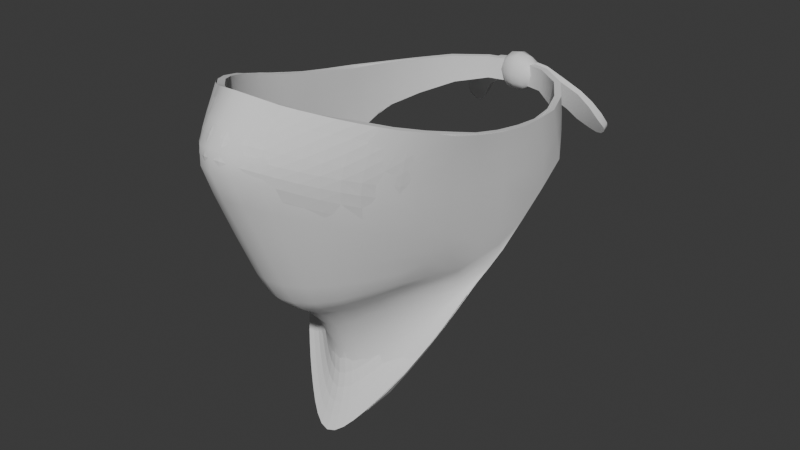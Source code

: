 # Source: Attire_Accessory_Mask_Bandana.blend  (saved by Blender 4.3.34; exported with 4.5.12 LTS)
import bpy
from mathutils import Matrix  # noqa: F401  (used for matrix-valued properties, if any)

bpy.ops.wm.read_factory_settings(use_empty=True)
scene = bpy.context.scene
scene.name = 'Scene'

# ---- world
world_world = bpy.data.worlds.new('World'); scene.world = world_world
world_world.use_nodes = True; world_world.node_tree.nodes.clear()
_N = world_world.node_tree.nodes; _L = world_world.node_tree.links
n0 = _N.new('ShaderNodeOutputWorld'); n0.name = 'World Output'; n0.location = (300, 300)
n1 = _N.new('ShaderNodeBackground'); n1.name = 'Background'; n1.location = (10, 300)
n1.inputs[0].default_value = (0.05088, 0.05088, 0.05088, 1.0)
_L.new(n1.outputs[0], n0.inputs[0])
n0.is_active_output = True
world_world.color = (0.05088, 0.05088, 0.05088)
world_world.use_sun_shadow = False
world_world.sun_shadow_jitter_overblur = 0.0

# ---- meshes
me_attire_accessory_mask_bandana = bpy.data.meshes.new('Attire_Accessory_Mask_Bandana')
me_attire_accessory_mask_bandana.from_pydata([(0.009589, 0.07183, 1.604), (0.0, -0.1341, 1.645), (0.01839, -0.1273, 1.641), (0.04185, -0.1072, 1.633), (0.05845, -0.08134, 1.625), (0.06301, -0.05114, 1.616), (0.0625, -0.01634, 1.609), (0.03547, 0.0569, 1.604), (0.05595, 0.01883, 1.605), (0.008971, 0.07189, 1.592), (0.03454, 0.058, 1.589), (0.05818, 0.02325, 1.578), (0.05998, -0.009837, 1.558), (0.05515, -0.02947, 1.538), (0.03222, -0.06563, 1.485), (0.0, -0.08402, 1.447), (0.01753, -0.07655, 1.463), (0.0444, -0.05123, 1.51), (0.0, -0.1501, 1.625), (0.06268, -0.0145, 1.587), (0.01842, -0.14, 1.62), (0.0388, -0.1147, 1.61), (0.05313, -0.08242, 1.599), (0.06018, -0.04883, 1.59), (0.0, -0.0768, 1.478), (0.014, -0.0717, 1.487), (0.02607, -0.06301, 1.501), (0.03945, -0.04984, 1.517), (0.0, -0.1454, 1.6), (0.01788, -0.1348, 1.595), (0.03656, -0.1097, 1.584), (0.04927, -0.07628, 1.572), (0.05549, -0.04167, 1.557), (0.0, -0.08647, 1.511), (0.01284, -0.08256, 1.515), (0.02583, -0.0703, 1.523), (0.03939, -0.05279, 1.532), (0.05395, -0.03605, 1.546), (0.0, -0.1106, 1.533), (0.0, -0.124, 1.552), (0.01661, -0.1162, 1.551), (0.01553, -0.1044, 1.534), (0.0335, -0.09432, 1.551), (0.03079, -0.085, 1.538), (0.04619, -0.06714, 1.553), (0.04327, -0.05973, 1.542), (0.00878, -0.1325, 1.644), (0.02966, -0.1184, 1.637), (0.06304, -0.034, 1.612), (0.06224, -0.06698, 1.62), (0.05989, 0.00119, 1.607), (0.04723, 0.03915, 1.604), (0.05191, -0.09503, 1.629), (0.01889, 0.0695, 1.604), (0.01818, 0.06933, 1.592), (0.04719, 0.0417, 1.585), (0.06026, 0.005646, 1.569), (0.03852, -0.05937, 1.497), (0.008565, -0.08142, 1.453), (0.02534, -0.07129, 1.474), (0.04986, -0.04054, 1.525), (0.06212, -0.03166, 1.587), (0.009126, -0.1475, 1.623), (0.0285, -0.1287, 1.615), (0.04733, -0.09922, 1.604), (0.05753, -0.06574, 1.594), (0.01846, -0.135, 1.63), (0.0, -0.1435, 1.634), (0.04029, -0.112, 1.621), (0.05553, -0.08246, 1.612), (0.06158, -0.05039, 1.604), (0.06271, -0.01571, 1.6), (0.05713, 0.02112, 1.591), (0.05104, -0.05486, 1.555), (0.007253, -0.07522, 1.481), (0.02009, -0.06768, 1.494), (0.03252, -0.0572, 1.509), (0.0414, -0.05035, 1.513), (0.02863, -0.06353, 1.492), (0.0, -0.07917, 1.462), (0.01562, -0.07302, 1.474), (0.04729, -0.04016, 1.528), (0.0, -0.07907, 1.495), (0.01295, -0.07491, 1.501), (0.02508, -0.06524, 1.512), (0.03898, -0.05029, 1.525), (0.0536, -0.03145, 1.541), (0.0, -0.1509, 1.615), (0.01815, -0.1399, 1.61), (0.03758, -0.1141, 1.598), (0.05138, -0.08001, 1.585), (0.05843, -0.04624, 1.577), (0.05306, -0.0605, 1.567), (0.04389, -0.09321, 1.577), (0.02734, -0.1237, 1.59), (0.008863, -0.1425, 1.599), (0.06205, -0.01271, 1.572), (0.05906, -0.02772, 1.559), (0.04688, -0.04362, 1.537), (0.03262, -0.06174, 1.528), (0.01926, -0.07739, 1.519), (0.006459, -0.08555, 1.512), (0.05798, -0.02255, 1.546), (0.04875, -0.04777, 1.543), (0.04042, -0.08067, 1.551), (0.03236, -0.0896, 1.543), (0.03732, -0.0725, 1.54), (0.0253, -0.1066, 1.551), (0.0161, -0.1104, 1.54), (0.02354, -0.09612, 1.536), (0.008212, -0.122, 1.552), (0.0, -0.1174, 1.54), (0.007687, -0.1092, 1.533), (0.01387, -0.09366, 1.527), (0.0, -0.09848, 1.524), (0.01731, -0.1256, 1.573), (0.0, -0.1347, 1.576), (0.03498, -0.102, 1.566), (0.02814, -0.07778, 1.532), (0.04737, -0.07224, 1.561), (0.041, -0.05638, 1.537), (0.05773, -0.0262, 1.55), (0.00898, -0.1415, 1.633), (0.02913, -0.1247, 1.626), (0.04939, -0.09792, 1.617), (0.05963, -0.0669, 1.608), (0.06261, -0.03304, 1.6), (0.04735, 0.04053, 1.595), (0.0482, -0.04042, 1.525), (0.03491, -0.05785, 1.502), (0.02233, -0.06841, 1.483), (0.008078, -0.07724, 1.466), (0.006641, -0.07788, 1.497), (0.01895, -0.07071, 1.507), (0.03177, -0.0584, 1.518), (0.04652, -0.04127, 1.532), (0.0609, -0.02952, 1.574), (0.05543, -0.06321, 1.58), (0.04563, -0.09757, 1.591), (0.02802, -0.1284, 1.605), (0.009068, -0.148, 1.614), (0.04779, -0.04546, 1.54), (0.0348, -0.06711, 1.535), (0.02106, -0.08693, 1.529), (0.02642, -0.1153, 1.569), (0.05185, -0.05763, 1.56), (0.04198, -0.08693, 1.563), (0.008547, -0.1323, 1.575), (0.0391, -0.07644, 1.544), (0.02452, -0.1013, 1.541), (0.007948, -0.1157, 1.54), (0.006879, -0.0974, 1.525), (0.05724, -0.02445, 1.547), (0.06139, 0.003618, 1.588), (0.008232, 0.0687, 1.604), (-3.273e-05, -0.1314, 1.642), (0.01621, -0.1251, 1.64), (0.03908, -0.1051, 1.633), (0.05522, -0.08005, 1.625), (0.05959, -0.05067, 1.616), (0.059, -0.01666, 1.609), (0.03291, 0.05454, 1.604), (0.05272, 0.01768, 1.605), (0.007689, 0.06831, 1.592), (0.03206, 0.05556, 1.589), (0.05486, 0.02218, 1.578), (0.05651, -0.009756, 1.558), (0.05225, -0.02752, 1.538), (0.0316, -0.06243, 1.484), (0.0, -0.0807, 1.446), (0.01695, -0.07329, 1.462), (0.04365, -0.04826, 1.509), (-2.147e-05, -0.1468, 1.624), (0.05919, -0.0146, 1.587), (0.01597, -0.1375, 1.62), (0.03589, -0.1128, 1.61), (0.04987, -0.08125, 1.599), (0.05676, -0.04826, 1.591), (0.0, -0.0733, 1.478), (0.01229, -0.06865, 1.487), (0.02399, -0.06021, 1.501), (0.03717, -0.04724, 1.517), (0.0, -0.1421, 1.602), (0.01577, -0.1323, 1.596), (0.03377, -0.1078, 1.585), (0.04609, -0.07512, 1.573), (0.05219, -0.04082, 1.558), (0.0, -0.08357, 1.513), (0.01065, -0.08041, 1.517), (0.02307, -0.0687, 1.525), (0.03653, -0.05124, 1.533), (0.05076, -0.03503, 1.547), (0.0, -0.1083, 1.536), (0.0, -0.1209, 1.554), (0.01453, -0.1137, 1.553), (0.01372, -0.1026, 1.537), (0.03066, -0.09267, 1.552), (0.02826, -0.08388, 1.54), (0.04311, -0.06605, 1.554), (0.04044, -0.05872, 1.544), (0.007383, -0.1301, 1.642), (0.02714, -0.1162, 1.636), (0.05955, -0.03392, 1.612), (0.05888, -0.06609, 1.621), (0.05645, 0.0005995, 1.606), (0.04426, 0.03736, 1.604), (0.04885, -0.09332, 1.629), (0.01735, 0.06643, 1.604), (0.0167, 0.06623, 1.592), (0.04426, 0.03983, 1.584), (0.05678, 0.00524, 1.57), (0.03787, -0.05625, 1.496), (0.008226, -0.07812, 1.452), (0.02471, -0.06806, 1.472), (0.049, -0.03772, 1.523), (0.05864, -0.03137, 1.588), (0.007476, -0.1445, 1.623), (0.02578, -0.1265, 1.615), (0.04421, -0.09767, 1.605), (0.05419, -0.06489, 1.595), (0.01616, -0.1328, 1.629), (-2.748e-05, -0.1408, 1.632), (0.03745, -0.11, 1.621), (0.05228, -0.08124, 1.613), (0.05814, -0.04991, 1.604), (0.05921, -0.01596, 1.6), (0.009664, 0.06815, 1.598), (0.03264, 0.05515, 1.596), (0.05388, 0.01995, 1.591), (0.04789, -0.05385, 1.556), (0.006148, -0.0719, 1.481), (0.01813, -0.06478, 1.494), (0.03034, -0.05449, 1.508), (0.04011, -0.04742, 1.512), (0.0275, -0.06037, 1.491), (0.0, -0.07579, 1.461), (0.01467, -0.06976, 1.473), (0.04488, -0.03769, 1.527), (0.0, -0.07569, 1.496), (0.01079, -0.07229, 1.502), (0.02242, -0.06306, 1.513), (0.03618, -0.04824, 1.525), (0.05049, -0.02993, 1.541), (0.0, -0.1474, 1.616), (0.01584, -0.1373, 1.611), (0.03474, -0.1121, 1.599), (0.04816, -0.07885, 1.586), (0.05505, -0.04557, 1.577), (0.04979, -0.05957, 1.568), (0.04086, -0.09173, 1.578), (0.02486, -0.1214, 1.591), (0.007483, -0.1395, 1.6), (0.05857, -0.01273, 1.572), (0.05565, -0.02721, 1.559), (0.04394, -0.04225, 1.539), (0.02979, -0.0602, 1.529), (0.01668, -0.07559, 1.521), (0.005094, -0.08292, 1.514), (0.05473, -0.02129, 1.546), (0.04578, -0.04673, 1.545), (0.03742, -0.07934, 1.553), (0.02961, -0.08817, 1.544), (0.03469, -0.07152, 1.542), (0.02275, -0.1046, 1.552), (0.01411, -0.1081, 1.542), (0.02125, -0.09469, 1.538), (0.006963, -0.1191, 1.553), (0.0, -0.1146, 1.542), (0.006678, -0.107, 1.536), (0.01197, -0.09192, 1.529), (0.0, -0.09618, 1.527), (0.01523, -0.123, 1.574), (0.0, -0.1315, 1.577), (0.03218, -0.1002, 1.567), (0.02558, -0.07662, 1.534), (0.04424, -0.07108, 1.562), (0.03828, -0.05525, 1.539), (0.05436, -0.02565, 1.551), (0.007486, -0.1389, 1.631), (0.02651, -0.1226, 1.625), (0.04631, -0.09629, 1.617), (0.05626, -0.06605, 1.608), (0.05913, -0.03291, 1.6), (0.0171, 0.06639, 1.598), (0.04441, 0.03868, 1.594), (0.04678, -0.03762, 1.524), (0.03372, -0.05478, 1.501), (0.02126, -0.0652, 1.482), (0.00748, -0.0739, 1.465), (0.005229, -0.07481, 1.498), (0.01645, -0.06837, 1.507), (0.02903, -0.05628, 1.519), (0.04362, -0.03936, 1.533), (0.05746, -0.0291, 1.574), (0.05211, -0.06233, 1.581), (0.04255, -0.09606, 1.592), (0.02542, -0.1261, 1.605), (0.0075, -0.1449, 1.614), (0.04493, -0.04438, 1.542), (0.03214, -0.06603, 1.537), (0.01871, -0.08555, 1.531), (0.02393, -0.1131, 1.571), (0.04863, -0.05665, 1.561), (0.03896, -0.08551, 1.564), (0.007251, -0.1293, 1.576), (0.03621, -0.0753, 1.546), (0.02202, -0.09953, 1.543), (0.006808, -0.113, 1.542), (0.005776, -0.09527, 1.528), (0.05389, -0.02348, 1.547), (0.05793, 0.003097, 1.588), (-1.323e-09, 0.07194, 1.587), (-1.323e-09, 0.06362, 1.598), (-1.323e-09, 0.06778, 1.589), (-1.323e-09, 0.06473, 1.593), (-1.323e-09, 0.07194, 1.609), (-1.323e-09, 0.06473, 1.604), (-1.323e-09, 0.06778, 1.608), (-1.323e-09, 0.08026, 1.598), (-1.323e-09, 0.0761, 1.589), (-1.323e-09, 0.07915, 1.593), (-1.323e-09, 0.0761, 1.608), (-1.323e-09, 0.07915, 1.604), (0.00554, 0.07194, 1.589), (0.005306, 0.06796, 1.59), (0.00554, 0.06473, 1.598), (0.005306, 0.06581, 1.593), (0.00554, 0.07194, 1.608), (0.005306, 0.06796, 1.606), (0.005306, 0.06581, 1.604), (0.005306, 0.07592, 1.59), (0.00554, 0.07915, 1.598), (0.005306, 0.07807, 1.593), (0.01008, 0.07578, 1.598), (0.008569, 0.07592, 1.593), (0.005306, 0.07592, 1.606), (0.009152, 0.07519, 1.604), (0.005306, 0.07807, 1.604), (0.01269, 0.07646, 1.591), (0.01527, 0.07558, 1.603), (0.01964, 0.07908, 1.587), (0.0251, 0.07719, 1.598), (0.02603, 0.08364, 1.581), (0.0342, 0.08055, 1.592), (0.0304, 0.08789, 1.576), (0.03939, 0.09508, 1.569), (0.03514, 0.09244, 1.572), (0.03974, 0.08401, 1.586), (0.04345, 0.08845, 1.579), (0.04537, 0.09211, 1.573), (0.04468, 0.09415, 1.57), (0.04235, 0.09533, 1.568), (0.01279, 0.07279, 1.59), (0.01533, 0.07191, 1.602), (0.02012, 0.07538, 1.586), (0.02555, 0.07347, 1.597), (0.02652, 0.0801, 1.58), (0.03472, 0.07699, 1.591), (0.03082, 0.08434, 1.574), (0.03952, 0.09169, 1.566), (0.03542, 0.08901, 1.569), (0.04018, 0.08043, 1.584), (0.04376, 0.08501, 1.576), (0.04551, 0.08872, 1.571), (0.0447, 0.0908, 1.568), (0.04237, 0.09198, 1.566)], [], [(1, 67, 122, 46), (67, 18, 62, 122), (122, 62, 20, 66), (46, 122, 66, 2), (3, 47, 123, 68), (47, 2, 66, 123), (123, 66, 20, 63), (68, 123, 63, 21), (4, 52, 124, 69), (52, 3, 68, 124), (124, 68, 21, 64), (69, 124, 64, 22), (5, 49, 125, 70), (49, 4, 69, 125), (125, 69, 22, 65), (70, 125, 65, 23), (19, 71, 126, 61), (71, 6, 48, 126), (126, 48, 5, 70), (61, 126, 70, 23), (53, 54, 9, 0), (7, 127, 10), (8, 72, 127, 51), (72, 11, 55, 127), (17, 60, 128, 77), (13, 81, 128), (27, 77, 128, 81), (14, 57, 129, 78), (57, 17, 77, 129), (129, 77, 27, 76), (78, 129, 76, 26), (14, 78, 130, 59), (78, 26, 75, 130), (130, 75, 25, 80), (59, 130, 80, 16), (15, 58, 131, 79), (58, 16, 80, 131), (131, 80, 25, 74), (79, 131, 74, 24), (34, 101, 132, 83), (101, 33, 82, 132), (132, 82, 24, 74), (83, 132, 74, 25), (35, 100, 133, 84), (100, 34, 83, 133), (133, 83, 25, 75), (84, 133, 75, 26), (35, 84, 134, 99), (84, 26, 76, 134), (134, 76, 27, 85), (99, 134, 85, 36), (36, 85, 135, 98), (85, 27, 81, 135), (135, 81, 13, 86), (98, 135, 86, 37), (12, 96, 136, 97), (96, 19, 61, 136), (136, 61, 23, 91), (97, 136, 91, 32), (22, 90, 137, 65), (90, 31, 92, 137), (137, 92, 32, 91), (65, 137, 91, 23), (21, 89, 138, 64), (89, 30, 93, 138), (138, 93, 31, 90), (64, 138, 90, 22), (21, 63, 139, 89), (63, 20, 88, 139), (139, 88, 29, 94), (89, 139, 94, 30), (20, 62, 140, 88), (62, 18, 87, 140), (140, 87, 28, 95), (88, 140, 95, 29), (45, 120, 141, 103), (36, 98, 141, 120), (37, 103, 141), (43, 118, 142, 106), (118, 35, 99, 142), (142, 99, 36, 120), (106, 142, 120, 45), (43, 109, 143, 118), (109, 41, 113, 143), (143, 113, 34, 100), (118, 143, 100, 35), (30, 94, 144, 117), (94, 29, 115, 144), (144, 115, 40, 107), (117, 144, 107, 42), (31, 119, 145, 92), (44, 73, 145, 119), (32, 92, 145), (30, 117, 146, 93), (117, 42, 104, 146), (146, 104, 44, 119), (93, 146, 119, 31), (29, 95, 147, 115), (95, 28, 116, 147), (147, 116, 39, 110), (115, 147, 110, 40), (148, 45, 44), (73, 103, 37, 32), (44, 104, 148), (104, 42, 105, 148), (148, 105, 43, 106), (148, 106, 45), (42, 107, 149, 105), (107, 40, 108, 149), (149, 108, 41, 109), (105, 149, 109, 43), (40, 110, 150, 108), (110, 39, 111, 150), (150, 111, 38, 112), (108, 150, 112, 41), (41, 112, 151, 113), (112, 38, 114, 151), (151, 114, 33, 101), (113, 151, 101, 34), (12, 97, 121), (37, 86, 152, 121), (13, 102, 152, 86), (12, 121, 152), (96, 12, 56), (6, 71, 50), (71, 19, 153, 50), (19, 96, 56, 153), (50, 153, 72, 8), (56, 11, 72, 153), (60, 13, 128), (102, 12, 152), (37, 121, 97, 32), (44, 45, 103, 73), (73, 32, 145), (98, 37, 141), (155, 200, 278, 221), (221, 278, 216, 172), (278, 220, 174, 216), (200, 156, 220, 278), (157, 222, 279, 201), (201, 279, 220, 156), (279, 217, 174, 220), (222, 175, 217, 279), (158, 223, 280, 206), (206, 280, 222, 157), (280, 218, 175, 222), (223, 176, 218, 280), (159, 224, 281, 203), (203, 281, 223, 158), (281, 219, 176, 223), (224, 177, 219, 281), (173, 215, 282, 225), (225, 282, 202, 160), (282, 224, 159, 202), (215, 177, 224, 282), (161, 207, 283, 227), (227, 283, 208, 164), (283, 226, 163, 208), (207, 154, 226, 283), (162, 205, 284, 228), (228, 284, 209, 165), (284, 227, 164, 209), (205, 161, 227, 284), (171, 233, 285, 214), (167, 285, 237), (181, 237, 285, 233), (168, 234, 286, 211), (211, 286, 233, 171), (286, 232, 181, 233), (234, 180, 232, 286), (168, 213, 287, 234), (234, 287, 231, 180), (287, 236, 179, 231), (213, 170, 236, 287), (169, 235, 288, 212), (212, 288, 236, 170), (288, 230, 179, 236), (235, 178, 230, 288), (188, 239, 289, 257), (257, 289, 238, 187), (289, 230, 178, 238), (239, 179, 230, 289), (189, 240, 290, 256), (256, 290, 239, 188), (290, 231, 179, 239), (240, 180, 231, 290), (189, 255, 291, 240), (240, 291, 232, 180), (291, 241, 181, 232), (255, 190, 241, 291), (190, 254, 292, 241), (241, 292, 237, 181), (292, 242, 167, 237), (254, 191, 242, 292), (166, 253, 293, 252), (252, 293, 215, 173), (293, 247, 177, 215), (253, 186, 247, 293), (176, 219, 294, 246), (246, 294, 248, 185), (294, 247, 186, 248), (219, 177, 247, 294), (175, 218, 295, 245), (245, 295, 249, 184), (295, 246, 185, 249), (218, 176, 246, 295), (175, 245, 296, 217), (217, 296, 244, 174), (296, 250, 183, 244), (245, 184, 250, 296), (174, 244, 297, 216), (216, 297, 243, 172), (297, 251, 182, 243), (244, 183, 251, 297), (199, 259, 298, 276), (190, 276, 298, 254), (191, 298, 259), (197, 262, 299, 274), (274, 299, 255, 189), (299, 276, 190, 255), (262, 199, 276, 299), (197, 274, 300, 265), (265, 300, 269, 195), (300, 256, 188, 269), (274, 189, 256, 300), (184, 273, 301, 250), (250, 301, 271, 183), (301, 263, 194, 271), (273, 196, 263, 301), (185, 248, 302, 275), (198, 275, 302, 229), (186, 302, 248), (184, 249, 303, 273), (273, 303, 260, 196), (303, 275, 198, 260), (249, 185, 275, 303), (183, 271, 304, 251), (251, 304, 272, 182), (304, 266, 193, 272), (271, 194, 266, 304), (305, 198, 199), (229, 186, 191, 259), (198, 305, 260), (260, 305, 261, 196), (305, 262, 197, 261), (305, 199, 262), (196, 261, 306, 263), (263, 306, 264, 194), (306, 265, 195, 264), (261, 197, 265, 306), (194, 264, 307, 266), (266, 307, 267, 193), (307, 268, 192, 267), (264, 195, 268, 307), (195, 269, 308, 268), (268, 308, 270, 192), (308, 257, 187, 270), (269, 188, 257, 308), (166, 277, 253), (191, 277, 309, 242), (167, 242, 309, 258), (166, 309, 277), (252, 210, 166), (160, 204, 225), (225, 204, 310, 173), (173, 310, 210, 252), (204, 162, 228, 310), (210, 310, 228, 165), (214, 285, 167), (258, 309, 166), (191, 186, 253, 277), (198, 229, 259, 199), (229, 302, 186), (254, 298, 191), (51, 205, 162, 8), (102, 258, 166, 12), (4, 158, 206, 52), (13, 167, 258, 102), (52, 206, 157, 3), (0, 154, 207, 53), (53, 207, 161, 7), (54, 208, 163, 9), (10, 164, 208, 54), (55, 209, 164, 10), (11, 165, 209, 55), (56, 210, 165, 11), (12, 166, 210, 56), (57, 211, 171, 17), (14, 168, 211, 57), (58, 212, 170, 16), (15, 169, 212, 58), (59, 213, 168, 14), (2, 156, 200, 46), (16, 170, 213, 59), (46, 200, 155, 1), (60, 214, 167, 13), (3, 157, 201, 47), (17, 171, 214, 60), (47, 201, 156, 2), (6, 160, 202, 48), (48, 202, 159, 5), (5, 159, 203, 49), (49, 203, 158, 4), (8, 162, 204, 50), (50, 204, 160, 6), (7, 161, 205, 51), (311, 323, 324, 313), (323, 9, 163, 324), (226, 325, 326, 163), (312, 314, 326, 325), (314, 313, 324, 326), (324, 163, 326), (315, 317, 328, 327), (317, 316, 329, 328), (312, 325, 329, 316), (325, 226, 154, 329), (0, 327, 328, 154), (328, 329, 154), (311, 319, 330, 323), (319, 320, 332, 330), (318, 331, 332, 320), (331, 333, 334, 332), (9, 334, 338, 352), (9, 323, 330, 334), (330, 332, 334), (315, 327, 335, 321), (327, 0, 336, 335), (336, 0, 353, 339), (333, 331, 337, 336), (318, 322, 337, 331), (322, 321, 335, 337), (335, 336, 337), (347, 348, 346, 344), (351, 345, 349, 350), (341, 343, 342, 340), (339, 341, 340, 338), (348, 349, 345, 346), (343, 347, 344, 342), (361, 358, 360, 362), (365, 364, 363, 359), (355, 354, 356, 357), (353, 352, 354, 355), (362, 360, 359, 363), (357, 356, 358, 361), (348, 347, 361, 362), (347, 343, 357, 361), (344, 346, 360, 358), (334, 333, 338), (341, 339, 353, 355), (338, 340, 354, 352), (350, 349, 363, 364), (340, 342, 356, 354), (346, 345, 359, 360), (343, 341, 355, 357), (345, 351, 365, 359), (349, 348, 362, 363), (342, 344, 358, 356), (351, 350, 364, 365), (336, 339, 333), (338, 333, 339), (55, 10, 127), (51, 127, 7), (54, 53, 7, 10), (0, 9, 352, 353)])
me_attire_accessory_mask_bandana.polygons.foreach_set('use_smooth', [True] * 364)
_k = set([(0, 9), (0, 53), (0, 154), (0, 336), (0, 353), (1, 46), (2, 46), (2, 47), (3, 47), (3, 52), (4, 49), (4, 52), (5, 48), (5, 49), (6, 48), (6, 50), (7, 51), (7, 53), (8, 50), (8, 51), (9, 54), (9, 163), (9, 334), (9, 352), (10, 54), (10, 55), (11, 55), (11, 56), (12, 56), (12, 102), (13, 60), (13, 102), (14, 57), (14, 59), (15, 58), (15, 169), (16, 58), (16, 59), (17, 57), (17, 60), (154, 207), (154, 226), (155, 200), (156, 200), (156, 201), (157, 201), (157, 206), (158, 203), (158, 206), (159, 202), (159, 203), (160, 202), (160, 204), (161, 205), (161, 207), (162, 204), (162, 205), (163, 208), (163, 226), (164, 208), (164, 209), (165, 209), (165, 210), (166, 210), (166, 258), (167, 214), (167, 258), (168, 211), (168, 213), (169, 212), (170, 212), (170, 213), (171, 211), (171, 214), (333, 334), (333, 336), (334, 338), (336, 339), (338, 340), (339, 341), (340, 342), (341, 343), (342, 344), (343, 347), (344, 346), (345, 346), (345, 351), (347, 348), (348, 349), (349, 350), (350, 351), (352, 354), (353, 355), (354, 356), (355, 357), (356, 358), (357, 361), (358, 360), (359, 360), (359, 365), (361, 362), (362, 363), (363, 364), (364, 365)])
me_attire_accessory_mask_bandana.attributes.new('sharp_edge', 'BOOLEAN', 'EDGE').data.foreach_set('value', [ (min(e.vertices), max(e.vertices)) in _k for e in me_attire_accessory_mask_bandana.edges])
_uv = me_attire_accessory_mask_bandana.uv_layers.new(name='UVMap')
_uv.uv.foreach_set('vector', [0.0, 0.0, 0.0, 0.0, 0.0, 0.0, 0.0, 0.0, 0.0, 0.0, 0.0, 0.0, 0.0, 0.0, 0.0, 0.0, 0.0, 0.0, 0.0, 0.0, 0.0, 0.0, 0.0, 0.0, 0.0, 0.0, 0.0, 0.0, 0.0, 0.0, 0.0, 0.0, 0.0, 0.0, 0.0, 0.0, 0.0, 0.0, 0.0, 0.0, 0.0, 0.0, 0.0, 0.0, 0.0, 0.0, 0.0, 0.0, 0.0, 0.0, 0.0, 0.0, 0.0, 0.0, 0.0, 0.0, 0.0, 0.0, 0.0, 0.0, 0.0, 0.0, 0.0, 0.0, 0.0, 0.0, 0.0, 0.0, 0.0, 0.0, 0.0, 0.0, 0.0, 0.0, 0.0, 0.0, 0.0, 0.0, 0.0, 0.0, 0.0, 0.0, 0.0, 0.0, 0.0, 0.0, 0.0, 0.0, 0.0, 0.0, 0.0, 0.0, 0.0, 0.0, 0.0, 0.0, 0.0, 0.0, 0.0, 0.0, 0.0, 0.0, 0.0, 0.0, 0.0, 0.0, 0.0, 0.0, 0.0, 0.0, 0.0, 0.0, 0.0, 0.0, 0.0, 0.0, 0.0, 0.0, 0.0, 0.0, 0.0, 0.0, 0.0, 0.0, 0.0, 0.0, 0.0, 0.0, 0.0, 0.0, 0.0, 0.0, 0.0, 0.0, 0.0, 0.0, 0.0, 0.0, 0.0, 0.0, 0.0, 0.0, 0.0, 0.0, 0.0, 0.0, 0.0, 0.0, 0.0, 0.0, 0.0, 0.0, 0.0, 0.0, 0.0, 0.0, 0.0, 0.0, 0.0, 0.0, 0.0, 0.0, 0.0, 0.0, 0.0, 0.0, 0.0, 0.0, 0.0, 0.0, 0.0, 0.0, 0.0, 0.0, 0.0, 0.0, 0.0, 0.0, 0.0, 0.0, 0.0, 0.0, 0.0, 0.0, 0.0, 0.0, 0.0, 0.0, 0.0, 0.0, 0.0, 0.0, 0.0, 0.0, 0.0, 0.0, 0.0, 0.0, 0.0, 0.0, 0.0, 0.0, 0.0, 0.0, 0.0, 0.0, 0.0, 0.0, 0.0, 0.0, 0.0, 0.0, 0.0, 0.0, 0.0, 0.0, 0.0, 0.0, 0.0, 0.0, 0.0, 0.0, 0.0, 0.0, 0.0, 0.0, 0.0, 0.0, 0.0, 0.0, 0.0, 0.0, 0.0, 0.0, 0.0, 0.0, 0.0, 0.0, 0.0, 0.0, 0.0, 0.0, 0.0, 0.0, 0.0, 0.0, 0.0, 0.0, 0.0, 0.0, 0.0, 0.0, 0.0, 0.0, 0.0, 0.0, 0.0, 0.0, 0.0, 0.0, 0.0, 0.0, 0.0, 0.0, 0.0, 0.0, 0.0, 0.0, 0.0, 0.0, 0.0, 0.0, 0.0, 0.0, 0.0, 0.0, 0.0, 0.0, 0.0, 0.0, 0.0, 0.0, 0.0, 0.0, 0.0, 0.0, 0.0, 0.0, 0.0, 0.0, 0.0, 0.0, 0.0, 0.0, 0.0, 0.0, 0.0, 0.0, 0.0, 0.0, 0.0, 0.0, 0.0, 0.0, 0.0, 0.0, 0.0, 0.0, 0.0, 0.0, 0.0, 0.0, 0.0, 0.0, 0.0, 0.0, 0.0, 0.0, 0.0, 0.0, 0.0, 0.0, 0.0, 0.0, 0.0, 0.0, 0.0, 0.0, 0.0, 0.0, 0.0, 0.0, 0.0, 0.0, 0.0, 0.0, 0.0, 0.0, 0.0, 0.0, 0.0, 0.0, 0.0, 0.0, 0.0, 0.0, 0.0, 0.0, 0.0, 0.0, 0.0, 0.0, 0.0, 0.0, 0.0, 0.0, 0.0, 0.0, 0.0, 0.0, 0.0, 0.0, 0.0, 0.0, 0.0, 0.0, 0.0, 0.0, 0.0, 0.0, 0.0, 0.0, 0.0, 0.0, 0.0, 0.0, 0.0, 0.0, 0.0, 0.0, 0.0, 0.0, 0.0, 0.0, 0.0, 0.0, 0.0, 0.0, 0.0, 0.0, 0.0, 0.0, 0.0, 0.0, 0.0, 0.0, 0.0, 0.0, 0.0, 0.0, 0.0, 0.0, 0.0, 0.0, 0.0, 0.0, 0.0, 0.0, 0.0, 0.0, 0.0, 0.0, 0.0, 0.0, 0.0, 0.0, 0.0, 0.0, 0.0, 0.0, 0.0, 0.0, 0.0, 0.0, 0.0, 0.0, 0.0, 0.0, 0.0, 0.0, 0.0, 0.0, 0.0, 0.0, 0.0, 0.0, 0.0, 0.0, 0.0, 0.0, 0.0, 0.0, 0.0, 0.0, 0.0, 0.0, 0.0, 0.0, 0.0, 0.0, 0.0, 0.0, 0.0, 0.0, 0.0, 0.0, 0.0, 0.0, 0.0, 0.0, 0.0, 0.0, 0.0, 0.0, 0.0, 0.0, 0.0, 0.0, 0.0, 0.0, 0.0, 0.0, 0.0, 0.0, 0.0, 0.0, 0.0, 0.0, 0.0, 0.0, 0.0, 0.0, 0.0, 0.0, 0.0, 0.0, 0.0, 0.0, 0.0, 0.0, 0.0, 0.0, 0.0, 0.0, 0.0, 0.0, 0.0, 0.0, 0.0, 0.0, 0.0, 0.0, 0.0, 0.0, 0.0, 0.0, 0.0, 0.0, 0.0, 0.0, 0.0, 0.0, 0.0, 0.0, 0.0, 0.0, 0.0, 0.0, 0.0, 0.0, 0.0, 0.0, 0.0, 0.0, 0.0, 0.0, 0.0, 0.0, 0.0, 0.0, 0.0, 0.0, 0.0, 0.0, 0.0, 0.0, 0.0, 0.0, 0.0, 0.0, 0.0, 0.0, 0.0, 0.0, 0.0, 0.0, 0.0, 0.0, 0.0, 0.0, 0.0, 0.0, 0.0, 0.0, 0.0, 0.0, 0.0, 0.0, 0.0, 0.0, 0.0, 0.0, 0.0, 0.0, 0.0, 0.0, 0.0, 0.0, 0.0, 0.0, 0.0, 0.0, 0.0, 0.0, 0.0, 0.0, 0.0, 0.0, 0.0, 0.0, 0.0, 0.0, 0.0, 0.0, 0.0, 0.0, 0.0, 0.0, 0.0, 0.0, 0.0, 0.0, 0.0, 0.0, 0.0, 0.0, 0.0, 0.0, 0.0, 0.0, 0.0, 0.0, 0.0, 0.0, 0.0, 0.0, 0.0, 0.0, 0.0, 0.0, 0.0, 0.0, 0.0, 0.0, 0.0, 0.0, 0.0, 0.0, 0.0, 0.0, 0.0, 0.0, 0.0, 0.0, 0.0, 0.0, 0.0, 0.0, 0.0, 0.0, 0.0, 0.0, 0.0, 0.0, 0.0, 0.0, 0.0, 0.0, 0.0, 0.0, 0.0, 0.0, 0.0, 0.0, 0.0, 0.0, 0.0, 0.0, 0.0, 0.0, 0.0, 0.0, 0.0, 0.0, 0.0, 0.0, 0.0, 0.0, 0.0, 0.0, 0.0, 0.0, 0.0, 0.0, 0.0, 0.0, 0.0, 0.0, 0.0, 0.0, 0.0, 0.0, 0.0, 0.0, 0.0, 0.0, 0.0, 0.0, 0.0, 0.0, 0.0, 0.0, 0.0, 0.0, 0.0, 0.0, 0.0, 0.0, 0.0, 0.0, 0.0, 0.0, 0.0, 0.0, 0.0, 0.0, 0.0, 0.0, 0.0, 0.0, 0.0, 0.0, 0.0, 0.0, 0.0, 0.0, 0.0, 0.0, 0.0, 0.0, 0.0, 0.0, 0.0, 0.0, 0.0, 0.0, 0.0, 0.0, 0.0, 0.0, 0.0, 0.0, 0.0, 0.0, 0.0, 0.0, 0.0, 0.0, 0.0, 0.0, 0.0, 0.0, 0.0, 0.0, 0.0, 0.0, 0.0, 0.0, 0.0, 0.0, 0.0, 0.0, 0.0, 0.0, 0.0, 0.0, 0.0, 0.0, 0.0, 0.0, 0.0, 0.0, 0.0, 0.0, 0.0, 0.0, 0.0, 0.0, 0.0, 0.0, 0.0, 0.0, 0.0, 0.0, 0.0, 0.0, 0.0, 0.0, 0.0, 0.0, 0.0, 0.0, 0.0, 0.0, 0.0, 0.0, 0.0, 0.0, 0.0, 0.0, 0.0, 0.0, 0.0, 0.0, 0.0, 0.0, 0.0, 0.0, 0.0, 0.0, 0.0, 0.0, 0.0, 0.0, 0.0, 0.0, 0.0, 0.0, 0.0, 0.0, 0.0, 0.0, 0.0, 0.0, 0.0, 0.0, 0.0, 0.0, 0.0, 0.0, 0.0, 0.0, 0.0, 0.0, 0.0, 0.0, 0.0, 0.0, 0.0, 0.0, 0.0, 0.0, 0.0, 0.0, 0.0, 0.0, 0.0, 0.0, 0.0, 0.0, 0.0, 0.0, 0.0, 0.0, 0.0, 0.0, 0.0, 0.0, 0.0, 0.0, 0.0, 0.0, 0.0, 0.0, 0.0, 0.0, 0.0, 0.0, 0.0, 0.0, 0.0, 0.0, 0.0, 0.0, 0.0, 0.0, 0.0, 0.0, 0.0, 0.0, 0.0, 0.0, 0.0, 0.0, 0.0, 0.0, 0.0, 0.0, 0.0, 0.0, 0.0, 0.0, 0.0, 0.0, 0.0, 0.0, 0.0, 0.0, 0.0, 0.0, 0.0, 0.0, 0.0, 0.0, 0.0, 0.0, 0.0, 0.0, 0.0, 0.0, 0.0, 0.0, 0.0, 0.0, 0.0, 0.0, 0.0, 0.0, 0.0, 0.0, 0.0, 0.0, 0.0, 0.0, 0.0, 0.0, 0.0, 0.0, 0.0, 0.0, 0.0, 0.0, 0.0, 0.0, 0.0, 0.0, 0.0, 0.0, 0.0, 0.0, 0.0, 0.0, 0.0, 0.0, 0.0, 0.0, 0.0, 0.0, 0.0, 0.0, 0.0, 0.0, 0.0, 0.0, 0.0, 0.0, 0.0, 0.0, 0.0, 0.0, 0.0, 0.0, 0.0, 0.0, 0.0, 0.0, 0.0, 0.0, 0.0, 0.0, 0.0, 0.0, 0.0, 0.0, 0.0, 0.0, 0.0, 0.0, 0.0, 0.0, 0.0, 0.0, 0.0, 0.0, 0.0, 0.0, 0.0, 0.0, 0.0, 0.0, 0.0, 0.0, 0.0, 0.0, 0.0, 0.0, 0.0, 0.0, 0.0, 0.0, 0.0, 0.0, 0.0, 0.0, 0.0, 0.0, 0.0, 0.0, 0.0, 0.0, 0.0, 0.0, 0.0, 0.0, 0.0, 0.0, 0.0, 0.0, 0.0, 0.0, 0.0, 0.0, 0.0, 0.0, 0.0, 0.0, 0.0, 0.0, 0.0, 0.0, 0.0, 0.0, 0.0, 0.0, 0.0, 0.0, 0.0, 0.0, 0.0, 0.0, 0.0, 0.0, 0.0, 0.0, 0.0, 0.0, 0.0, 0.0, 0.0, 0.0, 0.0, 0.0, 0.0, 0.0, 0.0, 0.0, 0.0, 0.0, 0.0, 0.0, 0.0, 0.0, 0.0, 0.0, 0.0, 0.0, 0.0, 0.0, 0.0, 0.0, 0.0, 0.0, 0.0, 0.0, 0.0, 0.0, 0.0, 0.0, 0.0, 0.0, 0.0, 0.0, 0.0, 0.0, 0.0, 0.0, 0.0, 0.0, 0.0, 0.0, 0.0, 0.0, 0.0, 0.0, 0.0, 0.0, 0.0, 0.0, 0.0, 0.0, 0.0, 0.0, 0.0, 0.0, 0.0, 0.0, 0.0, 0.0, 0.0, 0.0, 0.0, 0.0, 0.0, 0.0, 0.0, 0.0, 0.0, 0.0, 0.0, 0.0, 0.0, 0.0, 0.0, 0.0, 0.0, 0.0, 0.0, 0.0, 0.0, 0.0, 0.0, 0.0, 0.0, 0.0, 0.0, 0.0, 0.0, 0.0, 0.0, 0.0, 0.0, 0.0, 0.0, 0.0, 0.0, 0.0, 0.0, 0.0, 0.0, 0.0, 0.0, 0.0, 0.0, 0.0, 0.0, 0.0, 0.0, 0.0, 0.0, 0.0, 0.0, 0.0, 0.0, 0.0, 0.0, 0.0, 0.0, 0.0, 0.0, 0.0, 0.0, 0.0, 0.0, 0.0, 0.0, 0.0, 0.0, 0.0, 0.0, 0.0, 0.0, 0.0, 0.0, 0.0, 0.0, 0.0, 0.0, 0.0, 0.0, 0.0, 0.0, 0.0, 0.0, 0.0, 0.0, 0.0, 0.0, 0.0, 0.0, 0.0, 0.0, 0.0, 0.0, 0.0, 0.0, 0.0, 0.0, 0.0, 0.0, 0.0, 0.0, 0.0, 0.0, 0.0, 0.0, 0.0, 0.0, 0.0, 0.0, 0.0, 0.0, 0.0, 0.0, 0.0, 0.0, 0.0, 0.0, 0.0, 0.0, 0.0, 0.0, 0.0, 0.0, 0.0, 0.0, 0.0, 0.0, 0.0, 0.0, 0.0, 0.0, 0.0, 0.0, 0.0, 0.0, 0.0, 0.0, 0.0, 0.0, 0.0, 0.0, 0.0, 0.0, 0.0, 0.0, 0.0, 0.0, 0.0, 0.0, 0.0, 0.0, 0.0, 0.0, 0.0, 0.0, 0.0, 0.0, 0.0, 0.0, 0.0, 0.0, 0.0, 0.0, 0.0, 0.0, 0.0, 0.0, 0.0, 0.0, 0.0, 0.0, 0.0, 0.0, 0.0, 0.0, 0.0, 0.0, 0.0, 0.0, 0.0, 0.0, 0.0, 0.0, 0.0, 0.0, 0.0, 0.0, 0.0, 0.0, 0.0, 0.0, 0.0, 0.0, 0.0, 0.0, 0.0, 0.0, 0.0, 0.0, 0.0, 0.0, 0.0, 0.0, 0.0, 0.0, 0.0, 0.0, 0.0, 0.0, 0.0, 0.0, 0.0, 0.0, 0.0, 0.0, 0.0, 0.0, 0.0, 0.0, 0.0, 0.0, 0.0, 0.0, 0.0, 0.0, 0.0, 0.0, 0.0, 0.0, 0.0, 0.0, 0.0, 0.0, 0.0, 0.0, 0.0, 0.0, 0.0, 0.0, 0.0, 0.0, 0.0, 0.0, 0.0, 0.0, 0.0, 0.0, 0.0, 0.0, 0.0, 0.0, 0.0, 0.0, 0.0, 0.0, 0.0, 0.0, 0.0, 0.0, 0.0, 0.0, 0.0, 0.0, 0.0, 0.0, 0.0, 0.0, 0.0, 0.0, 0.0, 0.0, 0.0, 0.0, 0.0, 0.0, 0.0, 0.0, 0.0, 0.0, 0.0, 0.0, 0.0, 0.0, 0.0, 0.0, 0.0, 0.0, 0.0, 0.0, 0.0, 0.0, 0.0, 0.0, 0.0, 0.0, 0.0, 0.0, 0.0, 0.0, 0.0, 0.0, 0.0, 0.0, 0.0, 0.0, 0.0, 0.0, 0.0, 0.0, 0.0, 0.0, 0.0, 0.0, 0.0, 0.0, 0.0, 0.0, 0.0, 0.0, 0.0, 0.0, 0.0, 0.0, 0.0, 0.0, 0.0, 0.0, 0.0, 0.0, 0.0, 0.0, 0.0, 0.0, 0.0, 0.0, 0.0, 0.0, 0.0, 0.0, 0.0, 0.0, 0.0, 0.0, 0.0, 0.0, 0.0, 0.0, 0.0, 0.0, 0.0, 0.0, 0.0, 0.0, 0.0, 0.0, 0.0, 0.0, 0.0, 0.0, 0.0, 0.0, 0.0, 0.0, 0.0, 0.0, 0.0, 0.0, 0.0, 0.0, 0.0, 0.0, 0.0, 0.0, 0.0, 0.0, 0.0, 0.0, 0.0, 0.0, 0.0, 0.0, 0.0, 0.0, 0.0, 0.0, 0.0, 0.0, 0.0, 0.0, 0.0, 0.0, 0.0, 0.0, 0.0, 0.0, 0.0, 0.0, 0.0, 0.0, 0.0, 0.0, 0.0, 0.0, 0.0, 0.0, 0.0, 0.0, 0.0, 0.0, 0.0, 0.0, 0.0, 0.0, 0.0, 0.0, 0.0, 0.0, 0.0, 0.0, 0.0, 0.0, 0.0, 0.0, 0.0, 0.0, 0.0, 0.0, 0.0, 0.0, 0.0, 0.0, 0.0, 0.0, 0.0, 0.0, 0.0, 0.0, 0.0, 0.0, 0.0, 0.0, 0.0, 0.0, 0.0, 0.0, 0.0, 0.0, 0.0, 0.0, 0.0, 0.0, 0.0, 0.0, 0.0, 0.0, 0.0, 0.0, 0.0, 0.0, 0.0, 0.0, 0.0, 0.0, 0.0, 0.0, 0.0, 0.0, 0.0, 0.0, 0.0, 0.0, 0.0, 0.0, 0.0, 0.0, 0.0, 0.0, 0.0, 0.0, 0.0, 0.0, 0.0, 0.0, 0.0, 0.0, 0.0, 0.0, 0.0, 0.0, 0.0, 0.0, 0.0, 0.0, 0.0, 0.0, 0.0, 0.0, 0.0, 0.0, 0.0, 0.0, 0.0, 0.0, 0.0, 0.0, 0.0, 0.0, 0.0, 0.0, 0.0, 0.0, 0.0, 0.0, 0.0, 0.0, 0.0, 0.0, 0.0, 0.0, 0.0, 0.0, 0.0, 0.0, 0.0, 0.0, 0.0, 0.0, 0.0, 0.0, 0.0, 0.0, 0.0, 0.0, 0.0, 0.0, 0.0, 0.0, 0.0, 0.0, 0.0, 0.0, 0.0, 0.0, 0.0, 0.0, 0.0, 0.0, 0.0, 0.0, 0.0, 0.0, 0.0, 0.0, 0.0, 0.0, 0.0, 0.0, 0.0, 0.0, 0.0, 0.0, 0.0, 0.0, 0.0, 0.0, 0.0, 0.0, 0.0, 0.0, 0.0, 0.0, 0.0, 0.0, 0.0, 0.0, 0.0, 0.0, 0.0, 0.0, 0.0, 0.0, 0.0, 0.0, 0.0, 0.0, 0.0, 0.0, 0.0, 0.0, 0.0, 0.0, 0.0, 0.0, 0.0, 0.0, 0.0, 0.0, 0.0, 0.0, 0.0, 0.0, 0.0, 0.0, 0.0, 0.0, 0.0, 0.0, 0.0, 0.0, 0.0, 0.0, 0.0, 0.0, 0.0, 0.0, 0.0, 0.0, 0.0, 0.0, 0.0, 0.0, 0.0, 0.0, 0.0, 0.0, 0.0, 0.0, 0.0, 0.0, 0.0, 0.0, 0.0, 0.0, 0.0, 0.0, 0.0, 0.0, 0.0, 0.0, 0.0, 0.0, 0.0, 0.0, 0.0, 0.0, 0.0, 0.0, 0.0, 0.0, 0.0, 0.0, 0.0, 0.0, 0.0, 0.0, 0.0, 0.0, 0.0, 0.0, 0.0, 0.0, 0.0, 0.0, 0.0, 0.0, 0.0, 0.0, 0.0, 0.0, 0.0, 0.0, 0.0, 0.0, 0.0, 0.0, 0.0, 0.0, 0.0, 0.0, 0.0, 0.0, 0.0, 0.0, 0.0, 0.0, 0.0, 0.0, 0.0, 0.0, 0.0, 0.0, 0.0, 0.0, 0.0, 0.0, 0.0, 0.0, 0.0, 0.0, 0.0, 0.0, 0.0, 0.0, 0.0, 0.0, 0.0, 0.0, 0.0, 0.0, 0.0, 0.0, 0.0, 0.0, 0.0, 0.0, 0.0, 0.0, 0.0, 0.0, 0.0, 0.0, 0.0, 0.0, 0.0, 0.0, 0.0, 0.0, 0.0, 0.0, 0.0, 0.0, 0.0, 0.0, 0.0, 0.0, 0.0, 0.0, 0.0, 0.0, 0.0, 0.0, 0.0, 0.0, 0.0, 0.0, 0.0, 0.0, 0.0, 0.0, 0.0, 0.0, 0.0, 0.0, 0.0, 0.0, 0.0, 0.0, 0.0, 0.0, 0.0, 0.0, 0.0, 0.0, 0.0, 0.0, 0.0, 0.0, 0.0, 0.0, 0.0, 0.0, 0.0, 0.0, 0.0, 0.0, 0.0, 0.0, 0.0, 0.0, 0.0, 0.0, 0.0, 0.0, 0.0, 0.0, 0.0, 0.0, 0.0, 0.0, 0.0, 0.0, 0.0, 0.0, 0.0, 0.0, 0.0, 0.0, 0.0, 0.0, 0.0, 0.0, 0.0, 0.0, 0.0, 0.0, 0.0, 0.0, 0.0, 0.0, 0.0, 0.0, 0.0, 0.0, 0.0, 0.0, 0.0, 0.0, 0.0, 0.0, 0.0, 0.0, 0.0, 0.0, 0.0, 0.0, 0.0, 0.0, 0.0, 0.0, 0.0, 0.0, 0.0, 0.0, 0.0, 0.0, 0.0, 0.0, 0.0, 0.0, 0.0, 0.0, 0.0, 0.0, 0.0, 0.0, 0.0, 0.0, 0.0, 0.0, 0.0, 0.0, 0.0, 0.0, 0.0, 0.0, 0.0, 0.0, 0.0, 0.0, 0.0, 0.0, 0.0, 0.0, 0.0, 0.0, 0.0, 0.0, 0.0, 0.0, 0.0, 0.0, 0.0, 0.0, 0.0, 0.0, 0.0, 0.0, 0.0, 0.0, 0.0, 0.0, 0.0, 0.0, 0.0, 0.0, 0.0, 0.0, 0.0, 0.0, 0.0, 0.0, 0.0, 0.0, 0.0, 0.0, 0.0, 0.0, 0.0, 0.0, 0.0, 0.0, 0.0, 0.0, 0.0, 0.0, 0.0, 0.0, 0.0, 0.0, 0.0, 0.0, 0.0, 0.0, 0.0, 0.0, 0.0, 0.0, 0.0, 0.0, 0.0, 0.0, 0.0, 0.0, 0.0, 0.0, 0.0, 0.0, 0.0, 0.0, 0.0, 0.0, 0.0, 0.0, 0.0, 0.0, 0.0, 0.0, 0.0, 0.0, 0.0, 0.0, 0.0, 0.0, 0.0, 0.0, 0.0, 0.0, 0.0, 0.0, 0.0, 0.0, 0.0, 0.0, 0.0, 0.0, 0.0, 0.0, 0.0, 0.0, 0.0, 0.0, 0.0, 0.0, 0.0, 0.0, 0.0, 0.0, 0.0, 0.0, 0.0, 0.0, 0.0, 0.0, 0.0, 0.0, 0.0, 0.0, 0.0, 0.0, 0.0, 0.0, 0.0, 0.0, 0.0, 0.0, 0.0, 0.0, 0.0, 0.0, 0.0, 0.0, 0.0, 0.0, 0.0, 0.0, 0.0, 0.0, 0.0, 0.0, 0.0, 0.0, 0.0, 0.0, 0.0, 0.0, 0.0, 0.0, 0.0, 0.0, 0.0, 0.0, 0.0, 0.0, 0.0, 0.0, 0.0, 0.0, 0.0, 0.0, 0.0, 0.0, 0.0, 0.0, 0.0, 0.0, 0.0, 0.0, 0.0, 0.0, 0.0, 0.0, 0.0, 0.0, 0.0, 0.0, 0.0, 0.0, 0.0, 0.0, 0.0, 0.0, 0.0, 0.0, 0.0, 0.0, 0.0, 0.0, 0.0, 0.0, 0.0, 0.0, 0.0, 0.0, 0.0, 0.0, 0.0, 0.0, 0.0, 0.0, 0.0, 0.0, 0.0, 0.0, 0.0, 0.0, 0.0, 0.0, 0.0, 0.0, 0.0, 0.0, 0.0, 0.0, 0.0, 0.0, 0.0, 0.0, 0.0, 0.0, 0.0, 0.0, 0.0, 0.0, 0.0, 0.0, 0.0, 0.0, 0.0, 0.0, 0.0, 0.0, 0.0, 0.0, 0.0, 0.0, 0.0, 0.0, 0.0, 0.0, 0.0, 0.0, 0.0, 0.0, 0.0, 0.0, 0.0, 0.0, 0.0, 0.0, 0.0, 0.0, 0.0, 0.0, 0.0, 0.0, 0.0, 0.0, 0.0, 0.0, 0.0, 0.0, 0.0, 0.0, 0.0, 0.0, 0.0, 0.0, 0.0, 0.0, 0.0, 0.0, 0.0, 0.0, 0.0, 0.0, 0.0, 0.0, 0.0, 0.0, 0.0, 0.0, 0.0, 0.0, 0.0, 0.0, 0.0, 0.0, 0.0, 0.0, 0.0, 0.0, 0.0, 0.0, 0.0, 0.0, 0.0, 0.0, 0.0, 0.0, 0.0, 0.0, 0.0, 0.0, 0.0, 0.0, 0.0, 0.0, 0.0, 0.0, 0.0, 0.0, 0.0, 0.0, 0.0, 0.0, 0.0, 0.0, 0.0, 0.0, 0.0, 0.0, 0.0, 0.0, 0.0, 0.0, 0.0, 0.0, 0.0, 0.0, 0.0, 0.0, 0.0, 0.0, 0.0, 0.0, 0.0, 0.0, 0.0, 0.0, 0.0, 0.0, 0.0, 0.0, 0.0, 0.0, 0.0, 0.0, 0.0, 0.0, 0.0, 0.0, 0.0, 0.0, 0.0, 0.0, 0.0, 0.0, 0.0, 0.0, 0.0, 0.0, 0.0, 0.0, 0.0, 0.0, 0.0, 0.0, 0.0, 0.0, 0.0, 0.0, 0.0, 0.0, 0.0, 0.0, 0.0, 0.0, 0.0, 0.0, 0.0, 0.0, 0.0, 0.0, 0.0, 0.0, 0.0, 0.0, 0.0, 0.0, 0.0, 0.0, 0.0, 0.0, 0.0, 0.0, 0.0, 0.0, 0.0, 0.0, 0.0, 0.0, 0.0, 0.0, 0.0, 0.0, 0.0, 0.0, 0.0, 0.0, 0.0, 0.0, 0.0, 0.0, 0.0, 0.0, 0.0, 0.0, 0.0, 0.0, 0.0, 0.0, 0.0, 0.0, 0.0, 0.0, 0.0, 0.0, 0.0, 0.0, 0.0, 0.0, 0.0, 0.0, 0.0, 0.0, 0.0, 0.0, 0.0, 0.0, 0.0, 0.25, 0.625, 0.3124, 0.625, 0.3098, 0.6848, 0.25, 0.6874, 0.3124, 0.625, 0.4376, 0.625, 0.4402, 0.6848, 0.3098, 0.6848, 0.5, 0.6874, 0.5, 0.8126, 0.375, 0.8152, 0.4402, 0.6848, 0.5, 0.875, 0.375, 0.875, 0.375, 0.8152, 0.5, 0.8126, 0.25, 0.75, 0.25, 0.6874, 0.3098, 0.6848, 0.3098, 0.75, 0.3098, 0.6848, 0.3421, 0.6848, 0.3098, 0.75, 0.75, 0.625, 0.75, 0.75, 0.6902, 0.75, 0.6876, 0.625, 0.625, 0.875, 0.5624, 0.875, 0.5598, 0.8152, 0.625, 0.8152, 0.5, 0.875, 0.5, 0.8126, 0.5598, 0.8152, 0.5624, 0.875, 0.5, 0.8126, 0.5, 0.6874, 0.5598, 0.6848, 0.5598, 0.8152, 0.5624, 0.625, 0.6876, 0.625, 0.6902, 0.75, 0.5598, 0.6848, 0.625, 0.8152, 0.5598, 0.8152, 0.5598, 0.7829, 0.25, 0.625, 0.25, 0.5626, 0.3098, 0.5652, 0.3124, 0.625, 0.25, 0.5626, 0.25, 0.5, 0.3098, 0.5, 0.3098, 0.5652, 0.5, 0.375, 0.5, 0.4374, 0.375, 0.4348, 0.375, 0.375, 0.5, 0.4374, 0.5023, 0.5804, 0.4469, 0.5721, 0.375, 0.4348, 0.4376, 0.625, 0.4556, 0.5648, 0.6499, 0.0, 0.6499, 0.0, 0.4376, 0.625, 0.3124, 0.625, 0.3098, 0.5652, 0.4556, 0.5648, 0.3098, 0.5652, 0.3098, 0.5, 0.3465, 0.5652, 0.75, 0.625, 0.6876, 0.625, 0.6902, 0.5, 0.75, 0.5, 0.6876, 0.625, 0.5624, 0.625, 0.5471, 0.5812, 0.6902, 0.5, 0.5471, 0.5812, 0.5624, 0.625, 0.6499, 1.0, 0.6499, 1.0, 0.5023, 0.5804, 0.5, 0.4374, 0.5598, 0.4348, 0.5598, 0.6006, 0.5, 0.375, 0.5624, 0.375, 0.5598, 0.4348, 0.5, 0.4374, 0.5624, 0.375, 0.625, 0.375, 0.625, 0.4348, 0.5598, 0.4348, 0.625, 0.4348, 0.5598, 0.4781, 0.5598, 0.4348, 0.6499, 1.0, 0.6499, 0.9489, 0.6499, 0.04475, 0.6499, 0.0, 0.0, 0.0, 0.6499, 0.1667, 0.6499, 0.827, 0.0, 0.0, 0.6499, 1.0, 0.6499, 1.0, 0.6499, 0.0, 0.6499, 0.0, 0.6499, 1.0, 0.6499, 1.0, 0.6499, 0.0, 0.6499, 0.0, 0.6499, 0.9489, 0.6499, 0.827, 0.6499, 0.1667, 0.6499, 0.04475, 0.6499, 1.0, 0.6499, 1.0, 0.6499, 0.0, 0.6499, 0.0, 0.6499, 1.0, 0.6499, 0.0, 0.6499, 0.04475, 0.6499, 0.9489, 0.0, 0.0, 0.0, 0.0, 0.6499, 0.827, 0.6499, 0.1667, 0.6499, 1.0, 0.6499, 0.0, 0.6499, 0.0, 0.6499, 1.0, 0.6499, 1.0, 0.6499, 0.0, 0.6499, 0.0, 0.6499, 1.0, 0.6499, 0.9489, 0.6499, 0.04475, 0.6499, 0.1667, 0.6499, 0.827, 0.6499, 1.0, 0.6499, 0.0, 0.6499, 0.0, 0.6499, 1.0, 0.6499, 0.9489, 0.6499, 1.0, 0.6499, 1.0, 0.6499, 0.9489, 0.6499, 1.0, 0.6499, 1.0, 0.6499, 1.0, 0.6499, 1.0, 0.6499, 0.0, 0.6499, 0.04475, 0.6499, 0.04475, 0.6499, 0.0, 0.4556, 0.5648, 0.5023, 0.5804, 0.6499, 0.0, 0.6499, 1.0, 0.6499, 1.0, 0.6499, 1.0, 0.6499, 1.0, 0.6499, 0.0, 0.6499, 0.0, 0.6499, 0.0, 0.6499, 0.0, 0.0, 0.0, 0.6499, 0.827, 0.6499, 0.827, 0.0, 0.0, 0.6499, 0.0, 0.6499, 0.0, 0.6499, 0.0, 0.6499, 0.0, 0.6499, 0.04475, 0.6499, 0.1667, 0.6499, 0.1667, 0.6499, 0.04475, 0.6499, 1.0, 0.6499, 1.0, 0.6499, 1.0, 0.6499, 1.0, 0.6499, 0.1667, 0.0, 0.0, 0.0, 0.0, 0.6499, 0.1667, 0.6499, 0.827, 0.6499, 0.9489, 0.6499, 0.9489, 0.6499, 0.827, 0.6499, 0.0, 0.6499, 0.0, 0.6499, 0.0, 0.6499, 0.0, 0.0, 0.0, 0.0, 0.0, 0.0, 0.0, 0.0, 0.0, 0.5471, 0.5812, 0.6499, 1.0, 0.5023, 0.5804, 0.6499, 0.0, 0.5023, 0.5804, 0.6499, 1.0, 0.0, 0.0, 0.0, 0.0, 0.0, 0.0, 0.0, 0.0, 0.0, 0.0, 0.0, 0.0, 0.0, 0.0, 0.0, 0.0, 0.0, 0.0, 0.0, 0.0, 0.5624, 0.625, 0.4376, 0.625, 0.6499, 0.0, 0.6499, 1.0])
me_attire_accessory_mask_bandana.update()
me_attire_accessory_mask_bandana_lowpoly = bpy.data.meshes.new('Attire_Accessory_Mask_Bandana_LOWPOLY')
me_attire_accessory_mask_bandana_lowpoly.from_pydata([(-3.745e-18, 0.08051, 1.604), (-4.355e-18, -0.1349, 1.645), (0.01654, -0.1301, 1.642), (0.04361, -0.1081, 1.633), (0.05989, -0.08211, 1.625), (0.06319, -0.05177, 1.616), (0.06269, -0.01639, 1.608), (0.03618, 0.05788, 1.603), (0.05476, 0.01831, 1.605), (-3.545e-18, 0.07874, 1.594), (0.03532, 0.05973, 1.591), (0.05723, 0.02286, 1.579), (0.0613, -0.01103, 1.559), (0.05506, -0.02791, 1.54), (0.03242, -0.06678, 1.485), (-4.85e-19, -0.09308, 1.442), (0.01816, -0.08014, 1.463), (0.0444, -0.05197, 1.508), (-3.945e-18, -0.1566, 1.625), (0.06303, -0.01447, 1.584), (0.01738, -0.1463, 1.62), (0.04098, -0.1191, 1.61), (0.05428, -0.08411, 1.599), (0.05962, -0.05001, 1.591), (-1.087e-18, -0.07837, 1.472), (0.0137, -0.06904, 1.486), (0.02367, -0.06122, 1.497), (0.03725, -0.04905, 1.513), (-3.72e-18, -0.1532, 1.613), (0.01711, -0.1396, 1.605), (0.03748, -0.1139, 1.587), (0.04893, -0.0745, 1.569), (0.056, -0.04168, 1.561), (-1.898e-18, -0.08101, 1.515), (0.01098, -0.07937, 1.519), (0.02339, -0.06774, 1.526), (0.03795, -0.05076, 1.534), (0.05512, -0.03217, 1.543), (-2.307e-18, -0.117, 1.538), (-2.387e-18, -0.1208, 1.542), (0.01538, -0.1147, 1.542), (0.01501, -0.111, 1.538), (0.03314, -0.09203, 1.544), (0.03201, -0.08861, 1.54), (0.04576, -0.06551, 1.551), (0.04297, -0.05943, 1.542)], [], [(1, 18, 20, 2), (3, 2, 20, 21), (4, 3, 21, 22), (5, 4, 22, 23), (19, 6, 5, 23), (7, 10, 9, 0), (8, 11, 10, 7), (17, 13, 27), (14, 17, 27, 26), (14, 26, 25, 16), (15, 16, 25, 24), (34, 33, 24, 25), (35, 34, 25, 26), (35, 26, 27, 36), (36, 27, 13, 37), (12, 19, 23, 32), (22, 31, 32, 23), (21, 30, 31, 22), (21, 20, 29, 30), (20, 18, 28, 29), (45, 36, 37), (43, 35, 36, 45), (43, 41, 34, 35), (30, 29, 40, 42), (31, 44, 32), (30, 42, 44, 31), (29, 28, 39, 40), (32, 44, 45, 37), (44, 42, 43, 45), (42, 40, 41, 43), (40, 39, 38, 41), (41, 38, 33, 34), (32, 37, 12), (37, 13, 12), (6, 19, 8), (12, 11, 19), (11, 8, 19)])
_uv = me_attire_accessory_mask_bandana_lowpoly.uv_layers.new(name='UVMap')
_uv.uv.foreach_set('vector', [0.0, 0.0, 0.0, 0.0, 0.0, 0.0, 0.0, 0.0, 0.0, 0.0, 0.0, 0.0, 0.0, 0.0, 0.0, 0.0, 0.0, 0.0, 0.0, 0.0, 0.0, 0.0, 0.0, 0.0, 0.0, 0.0, 0.0, 0.0, 0.0, 0.0, 0.0, 0.0, 0.0, 0.0, 0.0, 0.0, 0.0, 0.0, 0.0, 0.0, 0.0, 0.0, 0.0, 0.0, 0.0, 0.0, 0.0, 0.0, 0.0, 0.0, 0.0, 0.0, 0.0, 0.0, 0.0, 0.0, 0.0, 0.0, 0.0, 0.0, 0.0, 0.0, 0.0, 0.0, 0.0, 0.0, 0.0, 0.0, 0.0, 0.0, 0.0, 0.0, 0.0, 0.0, 0.0, 0.0, 0.0, 0.0, 0.0, 0.0, 0.0, 0.0, 0.0, 0.0, 0.0, 0.0, 0.0, 0.0, 0.0, 0.0, 0.0, 0.0, 0.0, 0.0, 0.0, 0.0, 0.0, 0.0, 0.0, 0.0, 0.0, 0.0, 0.0, 0.0, 0.0, 0.0, 0.0, 0.0, 0.0, 0.0, 0.0, 0.0, 0.0, 0.0, 0.0, 0.0, 0.0, 0.0, 0.0, 0.0, 0.0, 0.0, 0.0, 0.0, 0.0, 0.0, 0.0, 0.0, 0.0, 0.0, 0.0, 0.0, 0.0, 0.0, 0.0, 0.0, 0.0, 0.0, 0.0, 0.0, 0.0, 0.0, 0.0, 0.0, 0.0, 0.0, 0.0, 0.0, 0.0, 0.0, 0.0, 0.0, 0.0, 0.0, 0.0, 0.0, 0.0, 0.0, 0.0, 0.0, 0.0, 0.0, 0.0, 0.0, 0.0, 0.0, 0.0, 0.0, 0.0, 0.0, 0.0, 0.0, 0.0, 0.0, 0.0, 0.0, 0.0, 0.0, 0.0, 0.0, 0.0, 0.0, 0.0, 0.0, 0.0, 0.0, 0.0, 0.0, 0.0, 0.0, 0.0, 0.0, 0.0, 0.0, 0.0, 0.0, 0.0, 0.0, 0.0, 0.0, 0.0, 0.0, 0.0, 0.0, 0.0, 0.0, 0.0, 0.0, 0.0, 0.0, 0.0, 0.0, 0.0, 0.0, 0.0, 0.0, 0.0, 0.0, 0.0, 0.0, 0.0, 0.0, 0.0, 0.0, 0.0, 0.0, 0.0, 0.0, 0.0, 0.0, 0.0, 0.0, 0.0, 0.0, 0.0, 0.0, 0.0, 0.0, 0.0, 0.0, 0.0, 0.0, 0.0, 0.0, 0.0, 0.0, 0.0, 0.0, 0.0, 0.0, 0.0, 0.0, 0.0, 0.0, 0.0, 0.0, 0.0, 0.0, 0.0, 0.0, 0.0, 0.0, 0.0, 0.0, 0.0, 0.0, 0.0, 0.0, 0.0, 0.0, 0.0, 0.0, 0.0, 0.0, 0.0, 0.0, 0.0, 0.0, 0.0, 0.0])
me_attire_accessory_mask_bandana_lowpoly.update()

# ---- objects
ob_attire_accessory_mask_bandana = bpy.data.objects.new('Attire_Accessory_Mask_Bandana', me_attire_accessory_mask_bandana)
ob_attire_accessory_mask_bandana_lowpoly = bpy.data.objects.new('Attire_Accessory_Mask_Bandana_LOWPOLY', me_attire_accessory_mask_bandana_lowpoly)

# ---- transforms, parenting, visibility, modifiers, constraints
ob_attire_accessory_mask_bandana.location = (0.0, 0.0, 0.0)
_m = ob_attire_accessory_mask_bandana.modifiers.new('Mirror', 'MIRROR')
ob_attire_accessory_mask_bandana_lowpoly.location = (0.0, 0.0, 0.0)
_m = ob_attire_accessory_mask_bandana_lowpoly.modifiers.new('Mirror', 'MIRROR')
_m.use_clip = True
_m = ob_attire_accessory_mask_bandana_lowpoly.modifiers.new('Subdivision', 'SUBSURF')

# ---- collection membership
scene.collection.objects.link(ob_attire_accessory_mask_bandana)
scene.collection.objects.link(ob_attire_accessory_mask_bandana_lowpoly)

# ---- scene / render settings (as saved in the file)
scene.frame_start = 1; scene.frame_end = 250; scene.frame_set(1)
scene.render.engine = 'BLENDER_EEVEE_NEXT'
scene.eevee.ray_tracing_options.trace_max_roughness = 0.0
bpy.context.view_layer.update()

# ---- added for rendering (the .blend has no active camera and no usable light): camera, sun
cam_auto = bpy.data.cameras.new('AutoCamera')
cam_auto.lens = 50.0
cam_auto.sensor_width = 36.0
cam_auto.clip_end = 1000.0
ob_auto_camera = bpy.data.objects.new('AutoCamera', cam_auto)
scene.collection.objects.link(ob_auto_camera)
ob_auto_camera.location = (0.321586, -0.416557, 1.8006)
ob_auto_camera.rotation_euler = (1.09748, -7.21219e-08, 0.694738)
scene.camera = ob_auto_camera
light_auto_sun = bpy.data.lights.new('AutoSun', 'SUN')
light_auto_sun.energy = 3.0
light_auto_sun.angle = 0.0523599
ob_auto_sun = bpy.data.objects.new('AutoSun', light_auto_sun)
scene.collection.objects.link(ob_auto_sun)
ob_auto_sun.rotation_euler = (0.872665, 0.174533, 0.523599)
bpy.context.view_layer.update()
